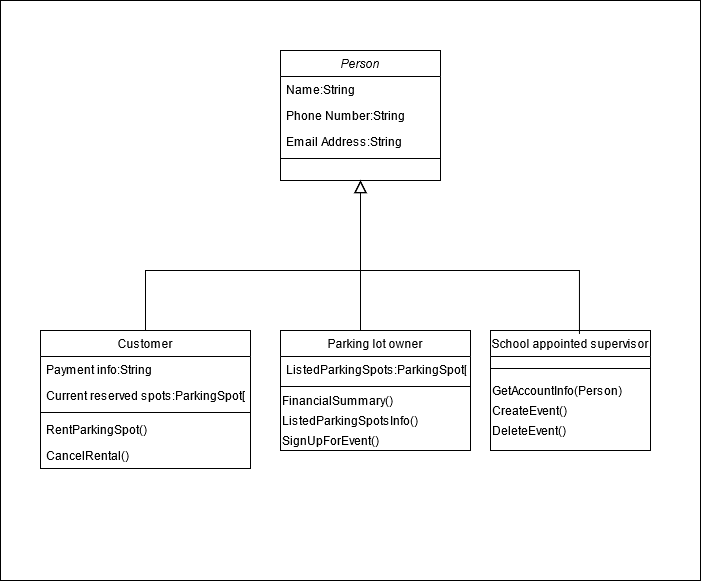

The diagram above was exported from draw.io. Its source (the exported page's mxGraphModel, read from the mxfile embedded in the PNG):
<mxGraphModel dx="1550" dy="835" grid="1" gridSize="10" guides="1" tooltips="1" connect="1" arrows="1" fold="1" page="1" pageScale="1" pageWidth="827" pageHeight="1169" math="0" shadow="0">
  <root>
    <mxCell id="WIyWlLk6GJQsqaUBKTNV-0" />
    <mxCell id="WIyWlLk6GJQsqaUBKTNV-1" parent="WIyWlLk6GJQsqaUBKTNV-0" />
    <mxCell id="lighWQffkpwGkTgaWmXh-1" value="" style="rounded=0;whiteSpace=wrap;html=1;" vertex="1" parent="WIyWlLk6GJQsqaUBKTNV-1">
      <mxGeometry x="20" y="60" width="700" height="580" as="geometry" />
    </mxCell>
    <mxCell id="zkfFHV4jXpPFQw0GAbJ--0" value="Person" style="swimlane;fontStyle=2;align=center;verticalAlign=top;childLayout=stackLayout;horizontal=1;startSize=26;horizontalStack=0;resizeParent=1;resizeLast=0;collapsible=1;marginBottom=0;rounded=0;shadow=0;strokeWidth=1;" parent="WIyWlLk6GJQsqaUBKTNV-1" vertex="1">
      <mxGeometry x="300" y="110" width="160" height="130" as="geometry">
        <mxRectangle x="230" y="140" width="160" height="26" as="alternateBounds" />
      </mxGeometry>
    </mxCell>
    <mxCell id="zkfFHV4jXpPFQw0GAbJ--1" value="Name:String" style="text;align=left;verticalAlign=top;spacingLeft=4;spacingRight=4;overflow=hidden;rotatable=0;points=[[0,0.5],[1,0.5]];portConstraint=eastwest;" parent="zkfFHV4jXpPFQw0GAbJ--0" vertex="1">
      <mxGeometry y="26" width="160" height="26" as="geometry" />
    </mxCell>
    <mxCell id="zkfFHV4jXpPFQw0GAbJ--2" value="Phone Number:String" style="text;align=left;verticalAlign=top;spacingLeft=4;spacingRight=4;overflow=hidden;rotatable=0;points=[[0,0.5],[1,0.5]];portConstraint=eastwest;rounded=0;shadow=0;html=0;" parent="zkfFHV4jXpPFQw0GAbJ--0" vertex="1">
      <mxGeometry y="52" width="160" height="26" as="geometry" />
    </mxCell>
    <mxCell id="zkfFHV4jXpPFQw0GAbJ--3" value="Email Address:String" style="text;align=left;verticalAlign=top;spacingLeft=4;spacingRight=4;overflow=hidden;rotatable=0;points=[[0,0.5],[1,0.5]];portConstraint=eastwest;rounded=0;shadow=0;html=0;" parent="zkfFHV4jXpPFQw0GAbJ--0" vertex="1">
      <mxGeometry y="78" width="160" height="26" as="geometry" />
    </mxCell>
    <mxCell id="zkfFHV4jXpPFQw0GAbJ--4" value="" style="line;html=1;strokeWidth=1;align=left;verticalAlign=middle;spacingTop=-1;spacingLeft=3;spacingRight=3;rotatable=0;labelPosition=right;points=[];portConstraint=eastwest;" parent="zkfFHV4jXpPFQw0GAbJ--0" vertex="1">
      <mxGeometry y="104" width="160" height="8" as="geometry" />
    </mxCell>
    <mxCell id="zkfFHV4jXpPFQw0GAbJ--6" value="Customer" style="swimlane;fontStyle=0;align=center;verticalAlign=top;childLayout=stackLayout;horizontal=1;startSize=26;horizontalStack=0;resizeParent=1;resizeLast=0;collapsible=1;marginBottom=0;rounded=0;shadow=0;strokeWidth=1;" parent="WIyWlLk6GJQsqaUBKTNV-1" vertex="1">
      <mxGeometry x="60" y="390" width="210" height="138" as="geometry">
        <mxRectangle x="130" y="380" width="160" height="26" as="alternateBounds" />
      </mxGeometry>
    </mxCell>
    <mxCell id="zkfFHV4jXpPFQw0GAbJ--7" value="Payment info:String" style="text;align=left;verticalAlign=top;spacingLeft=4;spacingRight=4;overflow=hidden;rotatable=0;points=[[0,0.5],[1,0.5]];portConstraint=eastwest;" parent="zkfFHV4jXpPFQw0GAbJ--6" vertex="1">
      <mxGeometry y="26" width="210" height="26" as="geometry" />
    </mxCell>
    <mxCell id="zkfFHV4jXpPFQw0GAbJ--8" value="Current reserved spots:ParkingSpot[ ]" style="text;align=left;verticalAlign=top;spacingLeft=4;spacingRight=4;overflow=hidden;rotatable=0;points=[[0,0.5],[1,0.5]];portConstraint=eastwest;rounded=0;shadow=0;html=0;" parent="zkfFHV4jXpPFQw0GAbJ--6" vertex="1">
      <mxGeometry y="52" width="210" height="26" as="geometry" />
    </mxCell>
    <mxCell id="zkfFHV4jXpPFQw0GAbJ--9" value="" style="line;html=1;strokeWidth=1;align=left;verticalAlign=middle;spacingTop=-1;spacingLeft=3;spacingRight=3;rotatable=0;labelPosition=right;points=[];portConstraint=eastwest;" parent="zkfFHV4jXpPFQw0GAbJ--6" vertex="1">
      <mxGeometry y="78" width="210" height="8" as="geometry" />
    </mxCell>
    <mxCell id="zkfFHV4jXpPFQw0GAbJ--10" value="RentParkingSpot()" style="text;align=left;verticalAlign=top;spacingLeft=4;spacingRight=4;overflow=hidden;rotatable=0;points=[[0,0.5],[1,0.5]];portConstraint=eastwest;fontStyle=0" parent="zkfFHV4jXpPFQw0GAbJ--6" vertex="1">
      <mxGeometry y="86" width="210" height="26" as="geometry" />
    </mxCell>
    <mxCell id="zkfFHV4jXpPFQw0GAbJ--11" value="CancelRental()" style="text;align=left;verticalAlign=top;spacingLeft=4;spacingRight=4;overflow=hidden;rotatable=0;points=[[0,0.5],[1,0.5]];portConstraint=eastwest;" parent="zkfFHV4jXpPFQw0GAbJ--6" vertex="1">
      <mxGeometry y="112" width="210" height="26" as="geometry" />
    </mxCell>
    <mxCell id="zkfFHV4jXpPFQw0GAbJ--12" value="" style="endArrow=block;endSize=10;endFill=0;shadow=0;strokeWidth=1;rounded=0;edgeStyle=elbowEdgeStyle;elbow=vertical;entryX=0.5;entryY=1;entryDx=0;entryDy=0;" parent="WIyWlLk6GJQsqaUBKTNV-1" source="zkfFHV4jXpPFQw0GAbJ--6" target="zkfFHV4jXpPFQw0GAbJ--0" edge="1">
      <mxGeometry width="160" relative="1" as="geometry">
        <mxPoint x="200" y="203" as="sourcePoint" />
        <mxPoint x="200" y="203" as="targetPoint" />
        <Array as="points">
          <mxPoint x="340" y="330" />
          <mxPoint x="140" y="320" />
        </Array>
      </mxGeometry>
    </mxCell>
    <mxCell id="zkfFHV4jXpPFQw0GAbJ--13" value="Parking lot owner" style="swimlane;fontStyle=0;align=center;verticalAlign=top;childLayout=stackLayout;horizontal=1;startSize=26;horizontalStack=0;resizeParent=1;resizeLast=0;collapsible=1;marginBottom=0;rounded=0;shadow=0;strokeWidth=1;" parent="WIyWlLk6GJQsqaUBKTNV-1" vertex="1">
      <mxGeometry x="300" y="390" width="190" height="120" as="geometry">
        <mxRectangle x="340" y="380" width="170" height="26" as="alternateBounds" />
      </mxGeometry>
    </mxCell>
    <mxCell id="zkfFHV4jXpPFQw0GAbJ--14" value="ListedParkingSpots:ParkingSpot[ ]" style="text;align=left;verticalAlign=top;spacingLeft=4;spacingRight=4;overflow=hidden;rotatable=0;points=[[0,0.5],[1,0.5]];portConstraint=eastwest;" parent="zkfFHV4jXpPFQw0GAbJ--13" vertex="1">
      <mxGeometry y="26" width="190" height="26" as="geometry" />
    </mxCell>
    <mxCell id="zkfFHV4jXpPFQw0GAbJ--15" value="" style="line;html=1;strokeWidth=1;align=left;verticalAlign=middle;spacingTop=-1;spacingLeft=3;spacingRight=3;rotatable=0;labelPosition=right;points=[];portConstraint=eastwest;" parent="zkfFHV4jXpPFQw0GAbJ--13" vertex="1">
      <mxGeometry y="52" width="190" height="8" as="geometry" />
    </mxCell>
    <mxCell id="KMHD22Dx7bqVU8MfeiPx-7" value="&lt;div align=&quot;left&quot;&gt;FinancialSummary()&lt;/div&gt;" style="text;html=1;align=left;verticalAlign=middle;resizable=0;points=[];autosize=1;" parent="zkfFHV4jXpPFQw0GAbJ--13" vertex="1">
      <mxGeometry y="60" width="190" height="20" as="geometry" />
    </mxCell>
    <mxCell id="KMHD22Dx7bqVU8MfeiPx-9" value="ListedParkingSpotsInfo()" style="text;html=1;align=left;verticalAlign=middle;resizable=0;points=[];autosize=1;" parent="zkfFHV4jXpPFQw0GAbJ--13" vertex="1">
      <mxGeometry y="80" width="190" height="20" as="geometry" />
    </mxCell>
    <mxCell id="KMHD22Dx7bqVU8MfeiPx-13" value="&lt;div align=&quot;left&quot;&gt;SignUpForEvent()&lt;/div&gt;" style="text;html=1;align=left;verticalAlign=middle;resizable=0;points=[];autosize=1;" parent="zkfFHV4jXpPFQw0GAbJ--13" vertex="1">
      <mxGeometry y="100" width="190" height="20" as="geometry" />
    </mxCell>
    <mxCell id="zkfFHV4jXpPFQw0GAbJ--16" value="" style="endArrow=block;endSize=10;endFill=0;shadow=0;strokeWidth=1;rounded=0;edgeStyle=elbowEdgeStyle;elbow=vertical;entryX=0.5;entryY=1;entryDx=0;entryDy=0;" parent="WIyWlLk6GJQsqaUBKTNV-1" source="zkfFHV4jXpPFQw0GAbJ--13" target="zkfFHV4jXpPFQw0GAbJ--0" edge="1">
      <mxGeometry width="160" relative="1" as="geometry">
        <mxPoint x="210" y="373" as="sourcePoint" />
        <mxPoint x="310" y="271" as="targetPoint" />
        <Array as="points">
          <mxPoint x="380" y="360" />
          <mxPoint x="380" y="300" />
          <mxPoint x="290" y="330" />
          <mxPoint x="260" y="310" />
        </Array>
      </mxGeometry>
    </mxCell>
    <mxCell id="KMHD22Dx7bqVU8MfeiPx-2" value="School appointed supervisor" style="swimlane;fontStyle=0;align=center;verticalAlign=top;childLayout=stackLayout;horizontal=1;startSize=26;horizontalStack=0;resizeParent=1;resizeLast=0;collapsible=1;marginBottom=0;rounded=0;shadow=0;strokeWidth=1;" parent="WIyWlLk6GJQsqaUBKTNV-1" vertex="1">
      <mxGeometry x="510" y="390" width="160" height="120" as="geometry">
        <mxRectangle x="340" y="380" width="170" height="26" as="alternateBounds" />
      </mxGeometry>
    </mxCell>
    <mxCell id="KMHD22Dx7bqVU8MfeiPx-4" value="" style="line;html=1;strokeWidth=1;align=left;verticalAlign=middle;spacingTop=-1;spacingLeft=3;spacingRight=3;rotatable=0;labelPosition=right;points=[];portConstraint=eastwest;" parent="KMHD22Dx7bqVU8MfeiPx-2" vertex="1">
      <mxGeometry y="26" width="160" height="24" as="geometry" />
    </mxCell>
    <mxCell id="KMHD22Dx7bqVU8MfeiPx-10" value="&lt;div align=&quot;left&quot;&gt;GetAccountInfo(Person)&lt;/div&gt;" style="text;html=1;align=left;verticalAlign=middle;resizable=0;points=[];autosize=1;" parent="KMHD22Dx7bqVU8MfeiPx-2" vertex="1">
      <mxGeometry y="50" width="160" height="20" as="geometry" />
    </mxCell>
    <mxCell id="KMHD22Dx7bqVU8MfeiPx-12" value="&lt;div align=&quot;left&quot;&gt;CreateEvent()&lt;/div&gt;" style="text;html=1;align=left;verticalAlign=middle;resizable=0;points=[];autosize=1;" parent="KMHD22Dx7bqVU8MfeiPx-2" vertex="1">
      <mxGeometry y="70" width="160" height="20" as="geometry" />
    </mxCell>
    <mxCell id="KMHD22Dx7bqVU8MfeiPx-14" value="&lt;div align=&quot;left&quot;&gt;DeleteEvent()&lt;/div&gt;" style="text;html=1;align=left;verticalAlign=middle;resizable=0;points=[];autosize=1;" parent="KMHD22Dx7bqVU8MfeiPx-2" vertex="1">
      <mxGeometry y="90" width="160" height="20" as="geometry" />
    </mxCell>
    <mxCell id="KMHD22Dx7bqVU8MfeiPx-6" value="" style="endArrow=block;endSize=10;endFill=0;shadow=0;strokeWidth=1;rounded=0;edgeStyle=elbowEdgeStyle;elbow=vertical;exitX=0.556;exitY=0.029;exitDx=0;exitDy=0;exitPerimeter=0;entryX=0.5;entryY=1;entryDx=0;entryDy=0;" parent="WIyWlLk6GJQsqaUBKTNV-1" source="KMHD22Dx7bqVU8MfeiPx-2" target="zkfFHV4jXpPFQw0GAbJ--0" edge="1">
      <mxGeometry width="160" relative="1" as="geometry">
        <mxPoint x="600" y="390" as="sourcePoint" />
        <mxPoint x="140" y="168" as="targetPoint" />
        <Array as="points">
          <mxPoint x="370" y="330" />
        </Array>
      </mxGeometry>
    </mxCell>
  </root>
</mxGraphModel>